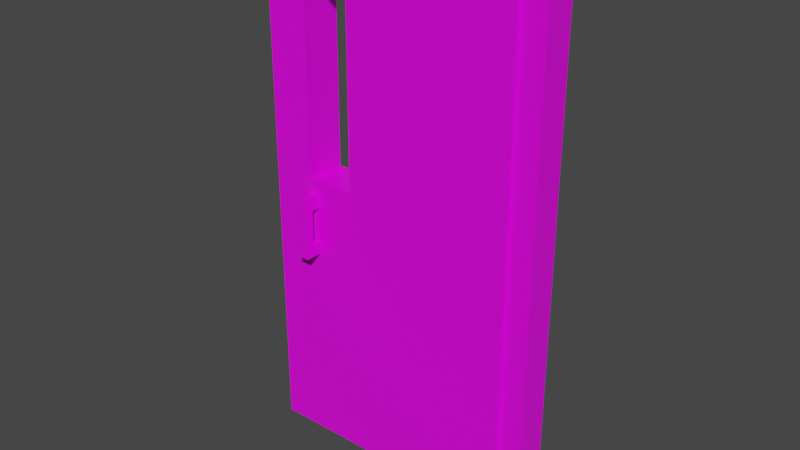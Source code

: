 # Source: Door.blend  (saved by Blender 2.83.19; exported with 4.5.12 LTS)
import bpy
from mathutils import Matrix  # noqa: F401  (used for matrix-valued properties, if any)

bpy.ops.wm.read_factory_settings(use_empty=True)
scene = bpy.context.scene
scene.name = 'Scene'

# ---- collections
col_collection = bpy.data.collections.new('Collection'); scene.collection.children.link(col_collection)

# ---- images (referenced by path relative to the original .blend; pixels are not part of the script)
import os
ASSET_DIR = os.environ.get("B2B_ASSET_DIR", "")  # directory of the original .blend (textures are referenced by path, not embedded)
HERE = os.path.dirname(os.path.abspath(__file__))  # packed textures are extracted next to this script under _unpacked/

def load_image(name, relpath, width, height, colorspace="sRGB"):
    """Load a texture the original file referenced (path relative to the .blend, or extracted next to this script)."""
    p = next((c for c in (os.path.join(HERE, relpath), os.path.join(ASSET_DIR, relpath)) if relpath and os.path.exists(c)), "")
    if p:
        img = bpy.data.images.load(p, check_existing=True)
        img.name = name
    else:  # same state as the original file: an image datablock whose file is absent (Cycles renders it pink)
        img = bpy.data.images.new(name, width, height)
        img.source = "FILE"
        img.filepath = "//" + (relpath or name)
    img.colorspace_settings.name = colorspace
    return img
img_door_png = load_image('Door.png', 'Door.png', 1024, 1024, 'sRGB')

# ---- materials (node trees are filled in below, after node groups)
mat_material = bpy.data.materials.new('Material')
mat_material.alpha_threshold = 0.0
mat_material.use_transparent_shadow = False
mat_material.line_color = (0.0, 0.0, 0.0, 1.0)

# ---- material node trees
mat_material.use_nodes = True; mat_material.node_tree.nodes.clear()
_N = mat_material.node_tree.nodes; _L = mat_material.node_tree.links
n0 = _N.new('ShaderNodeOutputMaterial'); n0.name = 'Material Output'; n0.location = (300, 300)
n1 = _N.new('ShaderNodeBsdfPrincipled'); n1.name = 'Principled BSDF'; n1.location = (10, 300)
n1.distribution = 'GGX'
n1.subsurface_method = 'BURLEY'
n1.inputs[2].default_value = 0.4
n1.inputs[3].default_value = 1.45
n1.inputs[27].default_value = (0.0, 0.0, 0.0, 1.0)
n1.inputs[28].default_value = 1.0
n2 = _N.new('ShaderNodeTexImage'); n2.name = 'Image Texture'; n2.location = (-342, 244)
n2.image = img_door_png
_L.new(n1.outputs[0], n0.inputs[0])
_L.new(n2.outputs[0], n1.inputs[0])
n0.is_active_output = True

# ---- world
world_world = bpy.data.worlds.new('World'); scene.world = world_world
world_world.use_nodes = True; world_world.node_tree.nodes.clear()
_N = world_world.node_tree.nodes; _L = world_world.node_tree.links
n0 = _N.new('ShaderNodeOutputWorld'); n0.name = 'World Output'; n0.location = (300, 300)
n1 = _N.new('ShaderNodeBackground'); n1.name = 'Background'; n1.location = (10, 300)
n1.inputs[0].default_value = (0.05088, 0.05088, 0.05088, 1.0)
_L.new(n1.outputs[0], n0.inputs[0])
n0.is_active_output = True
world_world.color = (0.05088, 0.05088, 0.05088)
world_world.use_sun_shadow = False
world_world.sun_shadow_jitter_overblur = 0.0

# ---- meshes
me_cube_003 = bpy.data.meshes.new('Cube.003')
me_cube_003.from_pydata([(-1.0, -1.0, -1.0), (-1.0, -1.0, 1.0), (-1.0, 1.0, -1.0), (-1.0, 1.0, 1.0), (1.0, -1.0, -1.0), (1.0, -1.0, 1.0), (1.0, 1.0, -1.0), (1.0, 1.0, 1.0), (0.8333, 1.0, 0.9091), (0.8333, -1.0, 0.9091), (-0.8333, 1.0, 0.9091), (-0.8333, -1.0, 0.9091), (-0.8333, 1.0, -0.9091), (-0.8333, -1.0, 0.713), (-0.8333, -1.0, -0.9091), (0.8333, 1.0, -0.9091), (0.8333, -1.0, -0.9091), (-0.8333, 1.0, 0.8333), (0.8333, 1.0, 0.713), (0.8333, -1.0, 0.8333), (0.8333, 1.275, 0.9091), (0.8333, 1.275, -0.9091), (0.8333, -1.275, 0.9091), (0.8333, -1.275, -0.9091), (-0.8333, 1.275, 0.9091), (-0.8333, 1.275, -0.9091), (-0.8333, -1.275, 0.9091), (-0.8333, -1.275, -0.9091), (-0.6757, -1.275, 0.07444), (-0.6757, 1.275, 0.07444), (-0.6757, -1.275, 0.8017), (-0.6757, 1.275, 0.8017), (-0.3424, -1.275, 0.8017), (-0.3424, 1.275, 0.8017), (-0.3424, -1.275, 0.07444), (-0.3424, 1.275, 0.3735), (-0.3424, 1.275, 0.07444), (-0.6909, -1.891, -0.02273), (-0.6909, -1.891, 0.02273), (-0.6909, -0.8222, -0.02273), (-0.6909, -0.8222, 0.02273), (-0.6075, -1.891, -0.02273), (-0.6075, -1.891, 0.02273), (-0.6075, -0.8222, -0.02273), (-0.6075, -0.8222, 0.02273), (-0.6909, -2.425, -0.02273), (-0.6909, -2.425, 0.02273), (-0.6075, -2.425, 0.02273), (-0.6075, -2.425, -0.02273), (-0.6909, -1.891, -0.1591), (-0.6075, -1.891, -0.1591), (-0.6909, -2.425, -0.1591), (-0.6075, -2.425, -0.1591), (-0.6909, -1.891, -0.2045), (-0.6075, -1.891, -0.2045), (-0.6909, -2.425, -0.2045), (-0.6075, -2.425, -0.2045), (-0.6909, -0.7248, -0.1591), (-0.6075, -0.7248, -0.1591), (-0.6909, -0.7248, -0.2045), (-0.6075, -0.7248, -0.2045), (-0.6909, -1.664, -0.02273), (-0.6909, -1.664, 0.02273), (-0.6075, -1.664, -0.02273), (-0.6075, -1.664, 0.02273), (-0.6909, -1.597, -0.2045), (-0.6075, -1.597, -0.2045), (-0.6909, -1.597, -0.1591), (-0.6075, -1.597, -0.1591), (-0.6909, -1.891, -0.09191), (-0.6909, -2.425, -0.09191), (-0.6075, -2.425, -0.09191), (-0.6075, -1.891, -0.09191)], [], [(0, 1, 3, 2), (2, 3, 10, 17, 12, 15, 6), (6, 7, 5, 4), (4, 5, 9, 19, 16, 14, 0), (2, 6, 4, 0), (7, 3, 1, 5), (0, 14, 13, 11, 9, 5, 1), (14, 12, 17, 10, 11, 13), (12, 14, 16, 15), (8, 9, 11, 10), (6, 15, 18, 8, 10, 3, 7), (15, 16, 19, 9, 8, 18), (20, 24, 26, 22), (23, 22, 32, 34, 28, 26, 27), (27, 26, 24, 25), (25, 21, 23, 27), (21, 20, 22, 23), (25, 24, 31, 29, 36, 35, 20, 21), (28, 29, 31, 30), (20, 35, 33, 31, 24), (33, 32, 30, 31), (26, 28, 30, 32, 22), (36, 34, 32, 33, 35), (29, 28, 34, 36), (61, 62, 40, 39), (39, 40, 44, 43), (63, 64, 42, 41), (38, 37, 45, 46), (61, 63, 41, 37), (64, 62, 38, 42), (48, 47, 46, 45), (70, 69, 49, 51), (42, 38, 46, 47), (41, 42, 47, 48), (50, 52, 56, 54), (71, 70, 51, 52), (69, 72, 50, 49), (72, 71, 52, 50), (53, 54, 56, 55), (52, 51, 55, 56), (51, 49, 53, 55), (66, 65, 59, 60), (57, 58, 60, 59), (65, 67, 57, 59), (68, 66, 60, 58), (67, 68, 58, 57), (44, 40, 62, 64), (39, 43, 63, 61), (43, 44, 64, 63), (37, 38, 62, 61), (49, 50, 68, 67), (50, 54, 66, 68), (53, 49, 67, 65), (54, 53, 65, 66), (41, 48, 71, 72), (37, 41, 72, 69), (48, 45, 70, 71), (45, 37, 69, 70)])
_uv = me_cube_003.uv_layers.new(name='UVMap')
_uv.uv.foreach_set('vector', [0.375, 0.0, 0.625, 0.0, 0.625, 0.25, 0.375, 0.25, 0.375, 0.25, 0.625, 0.25, 0.6136, 0.2708, 0.6042, 0.2708, 0.3864, 0.2708, 0.3864, 0.4792, 0.375, 0.5, 0.375, 0.5, 0.625, 0.5, 0.625, 0.75, 0.375, 0.75, 0.375, 0.75, 0.625, 0.75, 0.6136, 0.7708, 0.6042, 0.7708, 0.3864, 0.7708, 0.3864, 0.9792, 0.375, 1.0, 0.125, 0.5, 0.375, 0.5, 0.375, 0.75, 0.125, 0.75, 0.625, 0.5, 0.875, 0.5, 0.875, 0.75, 0.625, 0.75, 0.375, 1.0, 0.3864, 0.9792, 0.5891, 0.9792, 0.6136, 0.9792, 0.6136, 0.7708, 0.625, 0.75, 0.625, 1.0, 0.375, 0.02696, 0.375, 0.223, 0.6146, 0.223, 0.625, 0.223, 0.625, 0.02696, 0.598, 0.02696, 0.125, 0.527, 0.125, 0.723, 0.375, 0.723, 0.375, 0.527, 0.625, 0.527, 0.625, 0.723, 0.875, 0.723, 0.875, 0.527, 0.375, 0.5, 0.3864, 0.4792, 0.5891, 0.4792, 0.6136, 0.4792, 0.6136, 0.2708, 0.625, 0.25, 0.625, 0.5, 0.375, 0.527, 0.375, 0.723, 0.6146, 0.723, 0.625, 0.723, 0.625, 0.527, 0.598, 0.527, 0.625, 0.5, 0.875, 0.5, 0.875, 0.75, 0.625, 0.75, 0.375, 0.75, 0.625, 0.75, 0.6102, 0.9264, 0.5102, 0.9264, 0.5102, 0.9764, 0.625, 1.0, 0.375, 1.0, 0.375, 0.0, 0.625, 0.0, 0.625, 0.25, 0.375, 0.25, 0.125, 0.5, 0.375, 0.5, 0.375, 0.75, 0.125, 0.75, 0.375, 0.5, 0.625, 0.5, 0.625, 0.75, 0.375, 0.75, 0.375, 0.25, 0.625, 0.25, 0.6102, 0.2736, 0.5102, 0.2736, 0.5102, 0.3236, 0.5514, 0.3236, 0.625, 0.5, 0.375, 0.5, 0.375, 0.07838, 0.375, 0.1716, 0.625, 0.1716, 0.625, 0.07838, 0.625, 0.5, 0.5514, 0.3236, 0.6102, 0.3236, 0.6102, 0.2736, 0.625, 0.25, 0.625, 0.5784, 0.625, 0.6716, 0.875, 0.6716, 0.875, 0.5784, 0.625, 1.0, 0.5102, 0.9764, 0.6102, 0.9764, 0.6102, 0.9264, 0.625, 0.75, 0.375, 0.5784, 0.375, 0.6716, 0.625, 0.6716, 0.625, 0.5784, 0.4778, 0.5784, 0.125, 0.5784, 0.125, 0.6716, 0.375, 0.6716, 0.375, 0.5784, 0.09693, 0.9133, 0.105, 0.9133, 0.105, 0.9197, 0.09693, 0.9197, 0.375, 0.25, 0.625, 0.25, 0.625, 0.5, 0.375, 0.5, 0.1361, 0.889, 0.1207, 0.889, 0.1207, 0.8857, 0.1361, 0.8857, 0.1207, 0.9319, 0.1361, 0.9319, 0.1361, 0.9319, 0.1207, 0.9319, 0.1515, 0.889, 0.1361, 0.889, 0.1361, 0.8857, 0.1515, 0.8857, 0.1207, 0.889, 0.1053, 0.889, 0.1053, 0.8857, 0.1207, 0.8857, 0.1361, 0.8857, 0.1207, 0.8857, 0.1207, 0.8703, 0.1361, 0.8703, 0.1361, 0.9319, 0.1361, 0.9319, 0.1361, 0.9319, 0.1361, 0.9319, 0.1207, 0.8857, 0.1053, 0.8857, 0.1053, 0.8857, 0.1207, 0.8857, 0.1361, 0.8857, 0.1207, 0.8857, 0.1207, 0.8857, 0.1361, 0.8857, 0.1361, 0.8857, 0.1361, 0.8857, 0.1361, 0.8857, 0.1361, 0.8857, 0.1361, 0.8857, 0.1361, 0.8703, 0.1361, 0.8703, 0.1361, 0.8857, 0.1515, 0.8857, 0.1361, 0.8857, 0.1361, 0.8857, 0.1515, 0.8857, 0.1361, 0.8857, 0.1361, 0.8857, 0.1361, 0.8857, 0.1361, 0.8857, 0.1515, 0.8857, 0.1361, 0.8857, 0.1361, 0.8857, 0.1515, 0.8857, 0.1361, 0.8857, 0.1361, 0.8703, 0.1361, 0.8703, 0.1361, 0.8857, 0.1361, 0.9319, 0.1361, 0.9319, 0.1361, 0.9319, 0.1361, 0.9319, 0.09693, 0.9359, 0.08882, 0.9359, 0.08882, 0.9359, 0.09693, 0.9359, 0.125, 0.75, 0.375, 0.75, 0.375, 0.75, 0.125, 0.75, 0.09693, 0.9116, 0.09693, 0.9116, 0.09693, 0.9116, 0.09693, 0.9116, 0.1117, 0.9223, 0.1117, 0.9223, 0.1117, 0.9223, 0.1117, 0.9223, 0.06837, 0.9223, 0.1117, 0.9223, 0.1117, 0.9223, 0.06837, 0.9223, 0.1207, 0.9011, 0.1053, 0.9011, 0.1053, 0.889, 0.1207, 0.889, 0.08882, 0.9278, 0.09693, 0.9278, 0.09693, 0.9342, 0.08882, 0.9342, 0.1117, 0.8789, 0.155, 0.8789, 0.155, 0.9131, 0.1117, 0.9131, 0.1361, 0.9319, 0.1207, 0.9319, 0.1207, 0.9286, 0.1361, 0.9286, 0.1515, 0.8857, 0.1361, 0.8857, 0.1361, 0.8857, 0.1515, 0.8857, 0.1361, 0.8857, 0.1361, 0.8857, 0.1361, 0.8857, 0.1361, 0.8857, 0.1361, 0.9319, 0.1361, 0.9319, 0.1361, 0.9319, 0.1361, 0.9319, 0.1361, 0.8857, 0.1515, 0.8857, 0.1515, 0.8857, 0.1361, 0.8857, 0.1361, 0.8857, 0.1361, 0.8857, 0.1361, 0.8857, 0.1361, 0.8857, 0.1515, 0.8857, 0.1361, 0.8857, 0.1361, 0.8857, 0.1515, 0.8857, 0.1361, 0.8857, 0.1361, 0.8703, 0.1361, 0.8703, 0.1361, 0.8857, 0.1361, 0.9319, 0.1361, 0.9319, 0.1361, 0.9319, 0.1361, 0.9319])
me_cube_003.materials.append(mat_material)
me_cube_003.use_remesh_fix_poles = True
me_cube_003.use_remesh_preserve_attributes = False
me_cube_003.use_mirror_vertex_groups = False
me_cube_003.update()

# ---- objects
ob_cube_002 = bpy.data.objects.new('Cube.002', me_cube_003)

# ---- transforms, parenting, visibility, modifiers, constraints
ob_cube_002.location = (0.0, 0.0, 0.0)
ob_cube_002.scale = (0.6, 0.06566, 1.1)
ob_cube_002.lineart.crease_threshold = 0.0

# ---- collection membership
col_collection.objects.link(ob_cube_002)

# ---- scene / render settings (as saved in the file)
scene.frame_start = 1; scene.frame_end = 250; scene.frame_set(1)
scene.render.engine = 'BLENDER_EEVEE_NEXT'
scene.cycles.use_denoising = False
scene.cycles.samples = 128
scene.cycles.sampling_pattern = 'TABULATED_SOBOL'
scene.cycles.use_adaptive_sampling = False
scene.cycles.use_light_tree = False
scene.view_settings.view_transform = 'Filmic'
bpy.context.view_layer.update()

# ---- added for rendering (the .blend has no active camera and no usable light): camera, sun
cam_auto = bpy.data.cameras.new('AutoCamera')
cam_auto.lens = 50.0
cam_auto.sensor_width = 36.0
cam_auto.clip_end = 1000.0
ob_auto_camera = bpy.data.objects.new('AutoCamera', cam_auto)
scene.collection.objects.link(ob_auto_camera)
ob_auto_camera.location = (2.32947, -2.83311, 1.86358)
ob_auto_camera.rotation_euler = (1.09748, -7.21219e-08, 0.694738)
scene.camera = ob_auto_camera
light_auto_sun = bpy.data.lights.new('AutoSun', 'SUN')
light_auto_sun.energy = 3.0
light_auto_sun.angle = 0.0523599
ob_auto_sun = bpy.data.objects.new('AutoSun', light_auto_sun)
scene.collection.objects.link(ob_auto_sun)
ob_auto_sun.rotation_euler = (0.872665, 0.174533, 0.523599)
bpy.context.view_layer.update()
